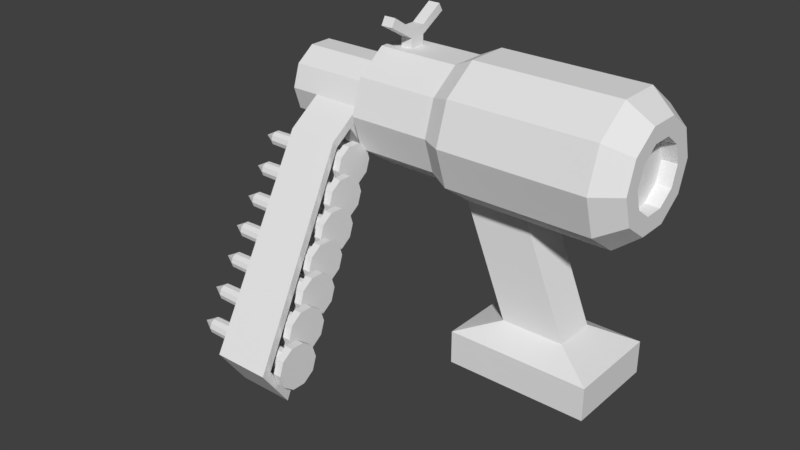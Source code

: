 # Source: nailgun.blend  (saved by Blender 2.79.0; exported with 4.5.12 LTS)
import bpy
from mathutils import Matrix  # noqa: F401  (used for matrix-valued properties, if any)

bpy.ops.wm.read_factory_settings(use_empty=True)
scene = bpy.context.scene
scene.name = 'Scene'

# ---- collections
col_collection_1 = bpy.data.collections.new('Collection 1'); scene.collection.children.link(col_collection_1)

# ---- world
world_world = bpy.data.worlds.new('World'); scene.world = world_world
world_world.color = (0.05088, 0.05088, 0.05088)
world_world.use_sun_shadow = False
world_world.sun_shadow_jitter_overblur = 0.0
world_world.cycles.sampling_method = 'MANUAL'

# ---- meshes
me_cylinder_009 = bpy.data.meshes.new('Cylinder.009')
me_cylinder_009.from_pydata([(2.407e-07, 0.0, -0.2075), (0.3259, 0.1059, -0.2075), (-0.3259, 0.1059, -0.2075), (0.3259, 0.1059, 0.2075), (2.051e-07, 0.0, 0.2075), (-0.3259, 0.1059, 0.2075), (-0.3259, -0.494, 0.2075), (-0.2052, -0.494, -0.2075), (0.3259, -0.494, -0.2075), (0.2052, -0.494, 0.2075), (2.407e-07, -0.04395, -0.2075), (-0.2052, -0.1646, -0.2075), (2.051e-07, -0.04395, 0.2075), (0.2052, -0.1646, 0.2075), (-0.2052, -0.1646, 0.2075), (0.2052, -0.1646, -0.2075), (2.96e-07, -3.63, 0.8765), (3.316e-07, -3.512, 0.4364), (-0.2052, -3.512, 0.8513), (-0.2052, -3.512, 0.4364), (0.2052, -3.512, 0.4364), (0.2052, -3.512, 0.8513), (-0.3259, 0.1059, 0.0), (0.3259, 0.1059, 0.0), (-0.3259, -0.494, 0.0), (0.3259, -0.494, 0.0), (0.3259, -0.04395, 0.0), (-0.3259, -0.04395, 0.0), (3.138e-07, -3.63, 0.6691), (-0.3259, -3.63, 0.6691), (0.3259, -3.63, 0.6691), (0.3259, -0.04395, -0.2075), (0.2052, -0.494, -0.2075), (-0.3259, -0.494, -0.2075), (-0.3259, -0.04395, -0.2075), (0.3259, -0.494, 0.2075), (0.3259, -0.04395, 0.2075), (-0.2052, -0.494, 0.2075), (-0.3259, -0.04395, 0.2075), (2.051e-07, -0.1646, 0.2075), (2.407e-07, -0.1646, -0.2075), (-0.3259, -3.63, 0.4616), (3.316e-07, -3.63, 0.4616), (0.3259, -3.63, 0.4616), (2.96e-07, -3.512, 0.8513), (0.3259, -3.63, 0.8765), (-0.3259, -3.63, 0.8765), (0.2052, -3.512, 0.6439), (3.138e-07, -3.512, 0.6439), (-0.2052, -3.512, 0.6439), (0.2052, -0.494, 0.0), (0.2052, -0.1646, 0.0), (-0.2052, -0.494, 0.0), (2.229e-07, -0.1646, 0.0), (-0.2052, -0.1646, 0.0), (2.407e-07, 0.0, -0.2075), (2.051e-07, 0.0, 0.2075)], [], [(47, 50, 32, 20), (47, 20, 17, 48), (48, 17, 19, 49), (49, 19, 7, 52), (27, 34, 33, 24), (50, 51, 15, 32), (51, 13, 39, 53), (26, 36, 35, 25), (23, 3, 36, 26), (4, 5, 38, 12), (0, 1, 31, 10), (22, 2, 34, 27), (2, 0, 10, 34), (3, 4, 12, 36), (28, 29, 41, 42), (30, 28, 42, 43), (24, 33, 41, 29), (52, 54, 14, 37), (25, 35, 45, 30), (53, 39, 14, 54), (8, 25, 30, 43), (6, 24, 29, 46), (45, 16, 28, 30), (16, 46, 29, 28), (5, 22, 27, 38), (1, 23, 26, 31), (31, 26, 25, 8), (38, 27, 24, 6), (32, 15, 31, 8), (11, 7, 33, 34), (13, 9, 35, 36), (37, 14, 38, 6), (14, 39, 12, 38), (15, 40, 10, 31), (40, 11, 34, 10), (39, 13, 36, 12), (19, 17, 42, 41), (17, 20, 43, 42), (21, 44, 16, 45), (44, 18, 46, 16), (9, 21, 45, 35), (20, 32, 8, 43), (7, 19, 41, 33), (18, 37, 6, 46), (40, 53, 54, 11), (7, 11, 54, 52), (15, 51, 53, 40), (9, 13, 51, 50), (18, 49, 52, 37), (44, 48, 49, 18), (21, 47, 48, 44), (21, 9, 50, 47)])
me_cylinder_009.use_remesh_preserve_volume = False
me_cylinder_009.use_remesh_preserve_attributes = False
me_cylinder_009.use_mirror_vertex_groups = False
me_cylinder_009.update()
me_cylinder_008 = bpy.data.meshes.new('Cylinder.008')
me_cylinder_008.from_pydata([(6.92e-08, 0.6072, -1.499), (2.013e-08, 1.689, 0.9695), (0.3569, 0.4912, -1.499), (0.9926, 1.366, 0.9695), (0.5774, 0.1876, -1.499), (1.606, 0.5219, 0.9695), (0.5774, -0.1876, -1.499), (1.606, -0.5219, 0.9695), (0.3569, -0.4912, -1.499), (0.9926, -1.366, 0.9695), (1.612e-08, -0.6072, -1.499), (-1.275e-07, -1.689, 0.9695), (-0.3569, -0.4912, -1.499), (-0.9926, -1.366, 0.9695), (-0.5774, -0.1876, -1.499), (-1.606, -0.5219, 0.9695), (-0.5774, 0.1876, -1.499), (-1.606, 0.5219, 0.9695), (-0.3569, 0.4912, -1.499), (-0.9926, 1.366, 0.9695), (-1.148e-07, 1.689, 0.7846), (0.9926, 1.366, 0.7846), (1.606, 0.5219, 0.7846), (1.606, -0.5219, 0.7846), (0.9926, -1.366, 0.7846), (-2.625e-07, -1.689, 0.7846), (-0.9926, -1.366, 0.7846), (-1.606, -0.5219, 0.7846), (-1.606, 0.5219, 0.7846), (-0.9926, 1.366, 0.7846), (1.341e-07, 1.192e-08, -1.821), (-0.7128, 0.2316, 0.7413), (-0.7128, -0.2316, 0.7413), (-0.4406, -0.6064, 0.7413), (-1.251e-07, -0.7495, 0.7413), (0.4406, -0.6064, 0.7413), (0.7128, -0.2316, 0.7413), (0.7128, 0.2316, 0.7413), (0.4406, 0.6064, 0.7413), (-5.958e-08, 0.7495, 0.7413), (-0.4406, 0.6064, 0.7413)], [], [(20, 1, 3, 21), (21, 3, 5, 22), (22, 5, 7, 23), (23, 7, 9, 24), (24, 9, 11, 25), (25, 11, 13, 26), (26, 13, 15, 27), (27, 15, 17, 28), (3, 1, 19, 17, 15, 13, 11, 9, 7, 5), (28, 17, 19, 29), (29, 19, 1, 20), (14, 16, 30), (16, 31, 40, 18), (40, 29, 20, 39), (14, 32, 31, 16), (31, 28, 29, 40), (12, 33, 32, 14), (32, 27, 28, 31), (10, 34, 33, 12), (33, 26, 27, 32), (8, 35, 34, 10), (34, 25, 26, 33), (6, 36, 35, 8), (35, 24, 25, 34), (4, 37, 36, 6), (36, 23, 24, 35), (2, 38, 37, 4), (37, 22, 23, 36), (0, 39, 38, 2), (38, 21, 22, 37), (39, 20, 21, 38), (12, 14, 30), (10, 12, 30), (8, 10, 30), (6, 8, 30), (0, 2, 30), (4, 6, 30), (2, 4, 30), (18, 0, 30), (16, 18, 30), (18, 40, 39, 0)])
me_cylinder_008.use_remesh_preserve_volume = False
me_cylinder_008.use_remesh_preserve_attributes = False
me_cylinder_008.use_mirror_vertex_groups = False
me_cylinder_008.update()
me_cylinder_001 = bpy.data.meshes.new('Cylinder.001')
me_cylinder_001.from_pydata([(6.92e-08, 0.6072, -1.499), (2.013e-08, 1.689, 0.9695), (0.3569, 0.4912, -1.499), (0.9926, 1.366, 0.9695), (0.5774, 0.1876, -1.499), (1.606, 0.5219, 0.9695), (0.5774, -0.1876, -1.499), (1.606, -0.5219, 0.9695), (0.3569, -0.4912, -1.499), (0.9926, -1.366, 0.9695), (1.612e-08, -0.6072, -1.499), (-1.275e-07, -1.689, 0.9695), (-0.3569, -0.4912, -1.499), (-0.9926, -1.366, 0.9695), (-0.5774, -0.1876, -1.499), (-1.606, -0.5219, 0.9695), (-0.5774, 0.1876, -1.499), (-1.606, 0.5219, 0.9695), (-0.3569, 0.4912, -1.499), (-0.9926, 1.366, 0.9695), (-1.148e-07, 1.689, 0.7846), (0.9926, 1.366, 0.7846), (1.606, 0.5219, 0.7846), (1.606, -0.5219, 0.7846), (0.9926, -1.366, 0.7846), (-2.625e-07, -1.689, 0.7846), (-0.9926, -1.366, 0.7846), (-1.606, -0.5219, 0.7846), (-1.606, 0.5219, 0.7846), (-0.9926, 1.366, 0.7846), (1.341e-07, 1.192e-08, -1.821), (-0.7128, 0.2316, 0.7413), (-0.7128, -0.2316, 0.7413), (-0.4406, -0.6064, 0.7413), (-1.251e-07, -0.7495, 0.7413), (0.4406, -0.6064, 0.7413), (0.7128, -0.2316, 0.7413), (0.7128, 0.2316, 0.7413), (0.4406, 0.6064, 0.7413), (-5.958e-08, 0.7495, 0.7413), (-0.4406, 0.6064, 0.7413)], [], [(20, 1, 3, 21), (21, 3, 5, 22), (22, 5, 7, 23), (23, 7, 9, 24), (24, 9, 11, 25), (25, 11, 13, 26), (26, 13, 15, 27), (27, 15, 17, 28), (3, 1, 19, 17, 15, 13, 11, 9, 7, 5), (28, 17, 19, 29), (29, 19, 1, 20), (14, 16, 30), (16, 31, 40, 18), (40, 29, 20, 39), (14, 32, 31, 16), (31, 28, 29, 40), (12, 33, 32, 14), (32, 27, 28, 31), (10, 34, 33, 12), (33, 26, 27, 32), (8, 35, 34, 10), (34, 25, 26, 33), (6, 36, 35, 8), (35, 24, 25, 34), (4, 37, 36, 6), (36, 23, 24, 35), (2, 38, 37, 4), (37, 22, 23, 36), (0, 39, 38, 2), (38, 21, 22, 37), (39, 20, 21, 38), (12, 14, 30), (10, 12, 30), (8, 10, 30), (6, 8, 30), (0, 2, 30), (4, 6, 30), (2, 4, 30), (18, 0, 30), (16, 18, 30), (18, 40, 39, 0)])
me_cylinder_001.use_remesh_preserve_volume = False
me_cylinder_001.use_remesh_preserve_attributes = False
me_cylinder_001.use_mirror_vertex_groups = False
me_cylinder_001.update()
me_cylinder_006 = bpy.data.meshes.new('Cylinder.006')
me_cylinder_006.from_pydata([(6.92e-08, 0.6072, -1.499), (2.013e-08, 1.689, 0.9695), (0.3569, 0.4912, -1.499), (0.9926, 1.366, 0.9695), (0.5774, 0.1876, -1.499), (1.606, 0.5219, 0.9695), (0.5774, -0.1876, -1.499), (1.606, -0.5219, 0.9695), (0.3569, -0.4912, -1.499), (0.9926, -1.366, 0.9695), (1.612e-08, -0.6072, -1.499), (-1.275e-07, -1.689, 0.9695), (-0.3569, -0.4912, -1.499), (-0.9926, -1.366, 0.9695), (-0.5774, -0.1876, -1.499), (-1.606, -0.5219, 0.9695), (-0.5774, 0.1876, -1.499), (-1.606, 0.5219, 0.9695), (-0.3569, 0.4912, -1.499), (-0.9926, 1.366, 0.9695), (-1.148e-07, 1.689, 0.7846), (0.9926, 1.366, 0.7846), (1.606, 0.5219, 0.7846), (1.606, -0.5219, 0.7846), (0.9926, -1.366, 0.7846), (-2.625e-07, -1.689, 0.7846), (-0.9926, -1.366, 0.7846), (-1.606, -0.5219, 0.7846), (-1.606, 0.5219, 0.7846), (-0.9926, 1.366, 0.7846), (1.341e-07, 1.192e-08, -1.821), (-0.7128, 0.2316, 0.7413), (-0.7128, -0.2316, 0.7413), (-0.4406, -0.6064, 0.7413), (-1.251e-07, -0.7495, 0.7413), (0.4406, -0.6064, 0.7413), (0.7128, -0.2316, 0.7413), (0.7128, 0.2316, 0.7413), (0.4406, 0.6064, 0.7413), (-5.958e-08, 0.7495, 0.7413), (-0.4406, 0.6064, 0.7413)], [], [(20, 1, 3, 21), (21, 3, 5, 22), (22, 5, 7, 23), (23, 7, 9, 24), (24, 9, 11, 25), (25, 11, 13, 26), (26, 13, 15, 27), (27, 15, 17, 28), (3, 1, 19, 17, 15, 13, 11, 9, 7, 5), (28, 17, 19, 29), (29, 19, 1, 20), (14, 16, 30), (16, 31, 40, 18), (40, 29, 20, 39), (14, 32, 31, 16), (31, 28, 29, 40), (12, 33, 32, 14), (32, 27, 28, 31), (10, 34, 33, 12), (33, 26, 27, 32), (8, 35, 34, 10), (34, 25, 26, 33), (6, 36, 35, 8), (35, 24, 25, 34), (4, 37, 36, 6), (36, 23, 24, 35), (2, 38, 37, 4), (37, 22, 23, 36), (0, 39, 38, 2), (38, 21, 22, 37), (39, 20, 21, 38), (12, 14, 30), (10, 12, 30), (8, 10, 30), (6, 8, 30), (0, 2, 30), (4, 6, 30), (2, 4, 30), (18, 0, 30), (16, 18, 30), (18, 40, 39, 0)])
me_cylinder_006.use_remesh_preserve_volume = False
me_cylinder_006.use_remesh_preserve_attributes = False
me_cylinder_006.use_mirror_vertex_groups = False
me_cylinder_006.update()
me_cylinder_003 = bpy.data.meshes.new('Cylinder.003')
me_cylinder_003.from_pydata([(6.92e-08, 0.6072, -1.499), (2.013e-08, 1.689, 0.9695), (0.3569, 0.4912, -1.499), (0.9926, 1.366, 0.9695), (0.5774, 0.1876, -1.499), (1.606, 0.5219, 0.9695), (0.5774, -0.1876, -1.499), (1.606, -0.5219, 0.9695), (0.3569, -0.4912, -1.499), (0.9926, -1.366, 0.9695), (1.612e-08, -0.6072, -1.499), (-1.275e-07, -1.689, 0.9695), (-0.3569, -0.4912, -1.499), (-0.9926, -1.366, 0.9695), (-0.5774, -0.1876, -1.499), (-1.606, -0.5219, 0.9695), (-0.5774, 0.1876, -1.499), (-1.606, 0.5219, 0.9695), (-0.3569, 0.4912, -1.499), (-0.9926, 1.366, 0.9695), (-1.148e-07, 1.689, 0.7846), (0.9926, 1.366, 0.7846), (1.606, 0.5219, 0.7846), (1.606, -0.5219, 0.7846), (0.9926, -1.366, 0.7846), (-2.625e-07, -1.689, 0.7846), (-0.9926, -1.366, 0.7846), (-1.606, -0.5219, 0.7846), (-1.606, 0.5219, 0.7846), (-0.9926, 1.366, 0.7846), (1.341e-07, 1.192e-08, -1.821), (-0.7128, 0.2316, 0.7413), (-0.7128, -0.2316, 0.7413), (-0.4406, -0.6064, 0.7413), (-1.251e-07, -0.7495, 0.7413), (0.4406, -0.6064, 0.7413), (0.7128, -0.2316, 0.7413), (0.7128, 0.2316, 0.7413), (0.4406, 0.6064, 0.7413), (-5.958e-08, 0.7495, 0.7413), (-0.4406, 0.6064, 0.7413)], [], [(20, 1, 3, 21), (21, 3, 5, 22), (22, 5, 7, 23), (23, 7, 9, 24), (24, 9, 11, 25), (25, 11, 13, 26), (26, 13, 15, 27), (27, 15, 17, 28), (3, 1, 19, 17, 15, 13, 11, 9, 7, 5), (28, 17, 19, 29), (29, 19, 1, 20), (14, 16, 30), (16, 31, 40, 18), (40, 29, 20, 39), (14, 32, 31, 16), (31, 28, 29, 40), (12, 33, 32, 14), (32, 27, 28, 31), (10, 34, 33, 12), (33, 26, 27, 32), (8, 35, 34, 10), (34, 25, 26, 33), (6, 36, 35, 8), (35, 24, 25, 34), (4, 37, 36, 6), (36, 23, 24, 35), (2, 38, 37, 4), (37, 22, 23, 36), (0, 39, 38, 2), (38, 21, 22, 37), (39, 20, 21, 38), (12, 14, 30), (10, 12, 30), (8, 10, 30), (6, 8, 30), (0, 2, 30), (4, 6, 30), (2, 4, 30), (18, 0, 30), (16, 18, 30), (18, 40, 39, 0)])
me_cylinder_003.use_remesh_preserve_volume = False
me_cylinder_003.use_remesh_preserve_attributes = False
me_cylinder_003.use_mirror_vertex_groups = False
me_cylinder_003.update()
me_cylinder_002 = bpy.data.meshes.new('Cylinder.002')
me_cylinder_002.from_pydata([(6.92e-08, 0.6072, -1.499), (2.013e-08, 1.689, 0.9695), (0.3569, 0.4912, -1.499), (0.9926, 1.366, 0.9695), (0.5774, 0.1876, -1.499), (1.606, 0.5219, 0.9695), (0.5774, -0.1876, -1.499), (1.606, -0.5219, 0.9695), (0.3569, -0.4912, -1.499), (0.9926, -1.366, 0.9695), (1.612e-08, -0.6072, -1.499), (-1.275e-07, -1.689, 0.9695), (-0.3569, -0.4912, -1.499), (-0.9926, -1.366, 0.9695), (-0.5774, -0.1876, -1.499), (-1.606, -0.5219, 0.9695), (-0.5774, 0.1876, -1.499), (-1.606, 0.5219, 0.9695), (-0.3569, 0.4912, -1.499), (-0.9926, 1.366, 0.9695), (-1.148e-07, 1.689, 0.7846), (0.9926, 1.366, 0.7846), (1.606, 0.5219, 0.7846), (1.606, -0.5219, 0.7846), (0.9926, -1.366, 0.7846), (-2.625e-07, -1.689, 0.7846), (-0.9926, -1.366, 0.7846), (-1.606, -0.5219, 0.7846), (-1.606, 0.5219, 0.7846), (-0.9926, 1.366, 0.7846), (1.341e-07, 1.192e-08, -1.821), (-0.7128, 0.2316, 0.7413), (-0.7128, -0.2316, 0.7413), (-0.4406, -0.6064, 0.7413), (-1.251e-07, -0.7495, 0.7413), (0.4406, -0.6064, 0.7413), (0.7128, -0.2316, 0.7413), (0.7128, 0.2316, 0.7413), (0.4406, 0.6064, 0.7413), (-5.958e-08, 0.7495, 0.7413), (-0.4406, 0.6064, 0.7413)], [], [(20, 1, 3, 21), (21, 3, 5, 22), (22, 5, 7, 23), (23, 7, 9, 24), (24, 9, 11, 25), (25, 11, 13, 26), (26, 13, 15, 27), (27, 15, 17, 28), (3, 1, 19, 17, 15, 13, 11, 9, 7, 5), (28, 17, 19, 29), (29, 19, 1, 20), (14, 16, 30), (16, 31, 40, 18), (40, 29, 20, 39), (14, 32, 31, 16), (31, 28, 29, 40), (12, 33, 32, 14), (32, 27, 28, 31), (10, 34, 33, 12), (33, 26, 27, 32), (8, 35, 34, 10), (34, 25, 26, 33), (6, 36, 35, 8), (35, 24, 25, 34), (4, 37, 36, 6), (36, 23, 24, 35), (2, 38, 37, 4), (37, 22, 23, 36), (0, 39, 38, 2), (38, 21, 22, 37), (39, 20, 21, 38), (12, 14, 30), (10, 12, 30), (8, 10, 30), (6, 8, 30), (0, 2, 30), (4, 6, 30), (2, 4, 30), (18, 0, 30), (16, 18, 30), (18, 40, 39, 0)])
me_cylinder_002.use_remesh_preserve_volume = False
me_cylinder_002.use_remesh_preserve_attributes = False
me_cylinder_002.use_mirror_vertex_groups = False
me_cylinder_002.update()
me_cylinder_004 = bpy.data.meshes.new('Cylinder.004')
me_cylinder_004.from_pydata([(6.92e-08, 0.6072, -1.499), (2.013e-08, 1.689, 0.9695), (0.3569, 0.4912, -1.499), (0.9926, 1.366, 0.9695), (0.5774, 0.1876, -1.499), (1.606, 0.5219, 0.9695), (0.5774, -0.1876, -1.499), (1.606, -0.5219, 0.9695), (0.3569, -0.4912, -1.499), (0.9926, -1.366, 0.9695), (1.612e-08, -0.6072, -1.499), (-1.275e-07, -1.689, 0.9695), (-0.3569, -0.4912, -1.499), (-0.9926, -1.366, 0.9695), (-0.5774, -0.1876, -1.499), (-1.606, -0.5219, 0.9695), (-0.5774, 0.1876, -1.499), (-1.606, 0.5219, 0.9695), (-0.3569, 0.4912, -1.499), (-0.9926, 1.366, 0.9695), (-1.148e-07, 1.689, 0.7846), (0.9926, 1.366, 0.7846), (1.606, 0.5219, 0.7846), (1.606, -0.5219, 0.7846), (0.9926, -1.366, 0.7846), (-2.625e-07, -1.689, 0.7846), (-0.9926, -1.366, 0.7846), (-1.606, -0.5219, 0.7846), (-1.606, 0.5219, 0.7846), (-0.9926, 1.366, 0.7846), (1.341e-07, 1.192e-08, -1.821), (-0.7128, 0.2316, 0.7413), (-0.7128, -0.2316, 0.7413), (-0.4406, -0.6064, 0.7413), (-1.251e-07, -0.7495, 0.7413), (0.4406, -0.6064, 0.7413), (0.7128, -0.2316, 0.7413), (0.7128, 0.2316, 0.7413), (0.4406, 0.6064, 0.7413), (-5.958e-08, 0.7495, 0.7413), (-0.4406, 0.6064, 0.7413)], [], [(20, 1, 3, 21), (21, 3, 5, 22), (22, 5, 7, 23), (23, 7, 9, 24), (24, 9, 11, 25), (25, 11, 13, 26), (26, 13, 15, 27), (27, 15, 17, 28), (3, 1, 19, 17, 15, 13, 11, 9, 7, 5), (28, 17, 19, 29), (29, 19, 1, 20), (14, 16, 30), (16, 31, 40, 18), (40, 29, 20, 39), (14, 32, 31, 16), (31, 28, 29, 40), (12, 33, 32, 14), (32, 27, 28, 31), (10, 34, 33, 12), (33, 26, 27, 32), (8, 35, 34, 10), (34, 25, 26, 33), (6, 36, 35, 8), (35, 24, 25, 34), (4, 37, 36, 6), (36, 23, 24, 35), (2, 38, 37, 4), (37, 22, 23, 36), (0, 39, 38, 2), (38, 21, 22, 37), (39, 20, 21, 38), (12, 14, 30), (10, 12, 30), (8, 10, 30), (6, 8, 30), (0, 2, 30), (4, 6, 30), (2, 4, 30), (18, 0, 30), (16, 18, 30), (18, 40, 39, 0)])
me_cylinder_004.use_remesh_preserve_volume = False
me_cylinder_004.use_remesh_preserve_attributes = False
me_cylinder_004.use_mirror_vertex_groups = False
me_cylinder_004.update()
me_cylinder_005 = bpy.data.meshes.new('Cylinder.005')
me_cylinder_005.from_pydata([(6.92e-08, 0.6072, -1.499), (2.013e-08, 1.689, 0.9695), (0.3569, 0.4912, -1.499), (0.9926, 1.366, 0.9695), (0.5774, 0.1876, -1.499), (1.606, 0.5219, 0.9695), (0.5774, -0.1876, -1.499), (1.606, -0.5219, 0.9695), (0.3569, -0.4912, -1.499), (0.9926, -1.366, 0.9695), (1.612e-08, -0.6072, -1.499), (-1.275e-07, -1.689, 0.9695), (-0.3569, -0.4912, -1.499), (-0.9926, -1.366, 0.9695), (-0.5774, -0.1876, -1.499), (-1.606, -0.5219, 0.9695), (-0.5774, 0.1876, -1.499), (-1.606, 0.5219, 0.9695), (-0.3569, 0.4912, -1.499), (-0.9926, 1.366, 0.9695), (-1.148e-07, 1.689, 0.7846), (0.9926, 1.366, 0.7846), (1.606, 0.5219, 0.7846), (1.606, -0.5219, 0.7846), (0.9926, -1.366, 0.7846), (-2.625e-07, -1.689, 0.7846), (-0.9926, -1.366, 0.7846), (-1.606, -0.5219, 0.7846), (-1.606, 0.5219, 0.7846), (-0.9926, 1.366, 0.7846), (1.341e-07, 1.192e-08, -1.821), (-0.7128, 0.2316, 0.7413), (-0.7128, -0.2316, 0.7413), (-0.4406, -0.6064, 0.7413), (-1.251e-07, -0.7495, 0.7413), (0.4406, -0.6064, 0.7413), (0.7128, -0.2316, 0.7413), (0.7128, 0.2316, 0.7413), (0.4406, 0.6064, 0.7413), (-5.958e-08, 0.7495, 0.7413), (-0.4406, 0.6064, 0.7413)], [], [(20, 1, 3, 21), (21, 3, 5, 22), (22, 5, 7, 23), (23, 7, 9, 24), (24, 9, 11, 25), (25, 11, 13, 26), (26, 13, 15, 27), (27, 15, 17, 28), (3, 1, 19, 17, 15, 13, 11, 9, 7, 5), (28, 17, 19, 29), (29, 19, 1, 20), (14, 16, 30), (16, 31, 40, 18), (40, 29, 20, 39), (14, 32, 31, 16), (31, 28, 29, 40), (12, 33, 32, 14), (32, 27, 28, 31), (10, 34, 33, 12), (33, 26, 27, 32), (8, 35, 34, 10), (34, 25, 26, 33), (6, 36, 35, 8), (35, 24, 25, 34), (4, 37, 36, 6), (36, 23, 24, 35), (2, 38, 37, 4), (37, 22, 23, 36), (0, 39, 38, 2), (38, 21, 22, 37), (39, 20, 21, 38), (12, 14, 30), (10, 12, 30), (8, 10, 30), (6, 8, 30), (0, 2, 30), (4, 6, 30), (2, 4, 30), (18, 0, 30), (16, 18, 30), (18, 40, 39, 0)])
me_cylinder_005.use_remesh_preserve_volume = False
me_cylinder_005.use_remesh_preserve_attributes = False
me_cylinder_005.use_mirror_vertex_groups = False
me_cylinder_005.update()
me_cylinder_007 = bpy.data.meshes.new('Cylinder.007')
me_cylinder_007.from_pydata([(6.92e-08, 0.6072, -1.499), (2.013e-08, 1.689, 0.9695), (0.3569, 0.4912, -1.499), (0.9926, 1.366, 0.9695), (0.5774, 0.1876, -1.499), (1.606, 0.5219, 0.9695), (0.5774, -0.1876, -1.499), (1.606, -0.5219, 0.9695), (0.3569, -0.4912, -1.499), (0.9926, -1.366, 0.9695), (1.612e-08, -0.6072, -1.499), (-1.275e-07, -1.689, 0.9695), (-0.3569, -0.4912, -1.499), (-0.9926, -1.366, 0.9695), (-0.5774, -0.1876, -1.499), (-1.606, -0.5219, 0.9695), (-0.5774, 0.1876, -1.499), (-1.606, 0.5219, 0.9695), (-0.3569, 0.4912, -1.499), (-0.9926, 1.366, 0.9695), (-1.148e-07, 1.689, 0.7846), (0.9926, 1.366, 0.7846), (1.606, 0.5219, 0.7846), (1.606, -0.5219, 0.7846), (0.9926, -1.366, 0.7846), (-2.625e-07, -1.689, 0.7846), (-0.9926, -1.366, 0.7846), (-1.606, -0.5219, 0.7846), (-1.606, 0.5219, 0.7846), (-0.9926, 1.366, 0.7846), (1.341e-07, 1.192e-08, -1.821), (-0.7128, 0.2316, 0.7413), (-0.7128, -0.2316, 0.7413), (-0.4406, -0.6064, 0.7413), (-1.251e-07, -0.7495, 0.7413), (0.4406, -0.6064, 0.7413), (0.7128, -0.2316, 0.7413), (0.7128, 0.2316, 0.7413), (0.4406, 0.6064, 0.7413), (-5.958e-08, 0.7495, 0.7413), (-0.4406, 0.6064, 0.7413)], [], [(20, 1, 3, 21), (21, 3, 5, 22), (22, 5, 7, 23), (23, 7, 9, 24), (24, 9, 11, 25), (25, 11, 13, 26), (26, 13, 15, 27), (27, 15, 17, 28), (3, 1, 19, 17, 15, 13, 11, 9, 7, 5), (28, 17, 19, 29), (29, 19, 1, 20), (14, 16, 30), (16, 31, 40, 18), (40, 29, 20, 39), (14, 32, 31, 16), (31, 28, 29, 40), (12, 33, 32, 14), (32, 27, 28, 31), (10, 34, 33, 12), (33, 26, 27, 32), (8, 35, 34, 10), (34, 25, 26, 33), (6, 36, 35, 8), (35, 24, 25, 34), (4, 37, 36, 6), (36, 23, 24, 35), (2, 38, 37, 4), (37, 22, 23, 36), (0, 39, 38, 2), (38, 21, 22, 37), (39, 20, 21, 38), (12, 14, 30), (10, 12, 30), (8, 10, 30), (6, 8, 30), (0, 2, 30), (4, 6, 30), (2, 4, 30), (18, 0, 30), (16, 18, 30), (18, 40, 39, 0)])
me_cylinder_007.use_remesh_preserve_volume = False
me_cylinder_007.use_remesh_preserve_attributes = False
me_cylinder_007.use_mirror_vertex_groups = False
me_cylinder_007.update()
me_cylinder = bpy.data.meshes.new('Cylinder')
me_cylinder.from_pydata([(-1.956e-08, 0.5545, -1.0), (0.0, 1.0, 1.0), (0.3259, 0.4486, -1.0), (0.5878, 0.809, 1.0), (0.5274, 0.1714, -1.0), (0.9511, 0.309, 1.0), (0.5274, -0.1714, -1.0), (0.9511, -0.309, 1.0), (0.3259, -0.4486, -1.0), (0.5878, -0.809, 1.0), (-4.75e-08, -0.5545, -1.0), (-8.742e-08, -1.0, 1.0), (-0.3259, -0.4486, -1.0), (-0.5878, -0.809, 1.0), (-0.5274, -0.1714, -1.0), (-0.9511, -0.309, 1.0), (-0.5274, 0.1714, -1.0), (-0.9511, 0.309, 1.0), (-0.3259, 0.4486, -1.0), (-0.5878, 0.809, 1.0), (1.251e-08, 0.8511, -0.3333), (0.0, 1.0, 0.3333), (0.5878, 0.809, 0.3333), (0.5003, 0.6886, -0.3333), (0.9511, 0.309, 0.3333), (0.8095, 0.263, -0.3333), (0.9511, -0.309, 0.3333), (0.8095, -0.263, -0.3333), (0.5878, -0.809, 0.3333), (0.5003, -0.6886, -0.3333), (-8.742e-08, -1.0, 0.3333), (-6.19e-08, -0.8511, -0.3333), (-0.5878, -0.809, 0.3333), (-0.5003, -0.6886, -0.3333), (-0.9511, -0.309, 0.3333), (-0.8095, -0.263, -0.3333), (-0.9511, 0.309, 0.3333), (-0.8095, 0.263, -0.3333), (-0.5878, 0.809, 0.3333), (-0.5003, 0.6886, -0.3333), (0.0, 1.0, -0.1715), (0.5878, 0.809, -0.1715), (0.9511, 0.309, -0.1715), (0.9511, -0.309, -0.1715), (0.5878, -0.809, -0.1715), (-8.742e-08, -1.0, -0.1715), (-0.5878, -0.809, -0.1715), (-0.9511, -0.309, -0.1715), (-0.9511, 0.309, -0.1715), (-0.5878, 0.809, -0.1715), (-9.759e-10, 0.8511, -1.0), (0.5003, 0.6886, -1.0), (0.8095, 0.263, -1.0), (0.8095, -0.263, -1.0), (0.5003, -0.6886, -1.0), (-7.538e-08, -0.8511, -1.0), (-0.5003, -0.6886, -1.0), (-0.8095, -0.1164, -0.8812), (-0.8095, 0.1164, -0.8812), (-0.5003, 0.6886, -1.0), (9.786e-08, 0.3121, -1.751), (0.1835, 0.2525, -1.751), (0.2969, 0.09646, -1.751), (0.2969, -0.09646, -1.751), (0.1835, -0.2525, -1.751), (1.231e-07, -0.3121, -1.751), (-0.1835, -0.2525, -1.751), (-0.2969, -0.09646, -1.751), (-0.2969, 0.09646, -1.751), (-0.1835, 0.2525, -1.751), (1.169e-07, 0.5545, -1.751), (0.3259, 0.4486, -1.751), (0.5274, 0.1714, -1.751), (0.5274, -0.1714, -1.751), (0.3259, -0.4486, -1.751), (8.891e-08, -0.5545, -1.751), (-0.3259, -0.4486, -1.751), (-0.5274, -0.1714, -1.751), (-0.5274, 0.1714, -1.751), (-0.3259, 0.4486, -1.751), (-7.788e-08, 0.3121, -1.289), (0.1835, 0.2525, -1.289), (0.2969, 0.09646, -1.289), (0.2969, -0.09646, -1.289), (0.1835, -0.2525, -1.289), (-5.265e-08, -0.3121, -1.289), (-0.1835, -0.2525, -1.289), (-0.2969, -0.09646, -1.289), (-0.2969, 0.09646, -1.289), (-0.1835, 0.2525, -1.289), (0.3259, 0.4486, -1.511), (3.017e-08, 0.5545, -1.511), (-0.5274, 0.1714, -1.511), (-0.5274, -0.1714, -1.511), (2.238e-09, -0.5545, -1.511), (0.3259, -0.4486, -1.511), (0.5274, 0.1714, -1.511), (-0.3259, 0.4486, -1.511), (-0.3259, -0.4486, -1.511), (0.5274, -0.1714, -1.511), (0.5003, 0.6886, -0.6667), (0.8095, 0.263, -0.6667), (0.8095, -0.263, -0.6667), (0.5003, -0.6886, -0.6667), (-6.864e-08, -0.8511, -0.6667), (-0.5003, -0.6886, -0.6667), (-0.8095, -0.1164, -0.7854), (-0.8095, 0.1164, -0.7854), (-0.5003, 0.6886, -0.6667), (5.768e-09, 0.8511, -0.6667), (-5.411e-09, 0.5545, -1.096), (-0.5274, -0.1714, -1.096), (0.3259, -0.4486, -1.096), (0.3259, 0.4486, -1.096), (-0.5274, 0.1714, -1.096), (-3.335e-08, -0.5545, -1.096), (0.5274, 0.1714, -1.096), (-0.3259, 0.4486, -1.096), (-0.3259, -0.4486, -1.096), (0.5274, -0.1714, -1.096), (0.2814, 0.3873, 1.191), (-1.206e-08, 0.4788, 1.191), (0.4553, 0.1479, 1.191), (0.4553, -0.1479, 1.191), (0.2814, -0.3873, 1.191), (-9.359e-09, -0.4788, 1.191), (-0.2814, -0.3873, 1.191), (-0.4553, -0.1479, 1.191), (-0.4553, 0.1479, 1.191), (-0.2814, 0.3873, 1.191), (0.4278, 0.5888, 1.191), (2.695e-08, 0.7278, 1.191), (0.6922, 0.2249, 1.191), (0.6922, -0.2249, 1.191), (0.4278, -0.5888, 1.191), (-3.667e-08, -0.7278, 1.191), (-0.4278, -0.5888, 1.191), (-0.6922, -0.2249, 1.191), (-0.6922, 0.2249, 1.191), (-0.4278, 0.5888, 1.191), (0.2814, 0.3873, 1.074), (-2.789e-08, 0.4788, 1.074), (0.4553, 0.1479, 1.074), (0.4553, -0.1479, 1.074), (0.2814, -0.3873, 1.074), (-2.518e-08, -0.4788, 1.074), (-0.2814, -0.3873, 1.074), (-0.4553, -0.1479, 1.074), (-0.4553, 0.1479, 1.074), (-0.2814, 0.3873, 1.074), (2.72, 0.697, 1.014), (2.72, -0.697, 1.014), (2.72, 0.697, -0.1252), (2.72, -0.697, -0.1252), (3.31, 0.5567, 0.8733), (3.31, -0.5567, 0.8733), (3.31, 0.5567, 0.01513), (3.31, -0.5567, 0.01513), (2.507, 0.309, 0.6862), (2.507, 0.309, 0.1813), (2.507, -0.309, 0.1813), (2.507, -0.309, 0.6862), (3.203, 0.697, 1.014), (3.203, -0.697, 1.014), (3.203, 0.697, -0.1252), (3.203, -0.697, -0.1252), (-0.8095, -0.263, -0.6667), (-0.8095, -0.263, -1.0), (-0.8095, 0.263, -1.0), (-0.8095, 0.263, -0.6667), (-0.9505, -0.1164, -0.7854), (-0.9505, -0.1164, -0.8812), (-0.9505, 0.1164, -0.8812), (-0.9505, 0.1164, -0.7854), (-1.082, -0.1164, -0.7854), (-1.082, -0.1164, -0.8812), (-1.082, 0.1164, -0.8812), (-1.082, 0.1164, -0.7854), (-1.178, -0.511, -0.7854), (-1.178, -0.511, -0.8812), (-1.178, 0.511, -0.7854), (-1.178, 0.511, -0.8812), (-1.291, -0.4455, -0.7854), (-1.291, -0.4455, -0.8812), (-1.291, 0.4455, -0.7854), (-1.291, 0.4455, -0.8812), (0.3259, 0.4486, -1.304), (-0.5274, 0.1714, -1.304), (0.5274, 0.1714, -1.304), (-0.3259, 0.4486, -1.304), (-0.3259, -0.4486, -1.304), (0.5274, -0.1714, -1.304), (1.238e-08, 0.5545, -1.304), (-0.5274, -0.1714, -1.304), (0.3259, -0.4486, -1.304), (-1.555e-08, -0.5545, -1.304)], [], [(21, 1, 3, 22), (22, 3, 5, 24), (24, 5, 7, 26), (26, 7, 9, 28), (28, 9, 11, 30), (30, 11, 13, 32), (32, 13, 15, 34), (34, 15, 17, 36), (7, 5, 132, 133), (36, 17, 19, 38), (38, 19, 1, 21), (91, 90, 71, 70), (108, 39, 20, 109), (49, 38, 21, 40), (169, 37, 39, 108), (48, 36, 38, 49), (166, 35, 37, 169), (47, 34, 36, 48), (105, 33, 35, 166), (46, 32, 34, 47), (104, 31, 33, 105), (45, 30, 32, 46), (103, 29, 31, 104), (44, 28, 30, 45), (102, 27, 29, 103), (43, 26, 28, 44), (101, 25, 27, 102), (159, 158, 150, 152), (100, 23, 25, 101), (41, 22, 24, 42), (109, 20, 23, 100), (40, 21, 22, 41), (20, 40, 41, 23), (23, 41, 42, 25), (25, 42, 43, 27), (27, 43, 44, 29), (29, 44, 45, 31), (31, 45, 46, 33), (33, 46, 47, 35), (35, 47, 48, 37), (37, 48, 49, 39), (39, 49, 40, 20), (2, 0, 50, 51), (4, 2, 51, 52), (6, 4, 52, 53), (8, 6, 53, 54), (10, 8, 54, 55), (12, 10, 55, 56), (14, 12, 56, 167), (16, 14, 167, 168), (18, 16, 168, 59), (0, 18, 59, 50), (61, 62, 82, 81), (93, 92, 78, 77), (95, 94, 75, 74), (90, 96, 72, 71), (92, 97, 79, 78), (94, 98, 76, 75), (96, 99, 73, 72), (97, 91, 70, 79), (98, 93, 77, 76), (99, 95, 74, 73), (61, 60, 70, 71), (62, 61, 71, 72), (63, 62, 72, 73), (64, 63, 73, 74), (65, 64, 74, 75), (66, 65, 75, 76), (67, 66, 76, 77), (68, 67, 77, 78), (69, 68, 78, 79), (60, 69, 79, 70), (80, 81, 82, 83, 84, 85, 86, 87, 88, 89), (68, 69, 89, 88), (65, 66, 86, 85), (62, 63, 83, 82), (69, 60, 80, 89), (66, 67, 87, 86), (63, 64, 84, 83), (60, 61, 81, 80), (67, 68, 88, 87), (64, 65, 85, 84), (191, 194, 95, 99), (190, 193, 93, 98), (189, 192, 91, 97), (188, 191, 99, 96), (187, 189, 97, 92), (186, 188, 96, 90), (193, 187, 92, 93), (192, 186, 90, 91), (50, 109, 100, 51), (51, 100, 101, 52), (52, 101, 102, 53), (53, 102, 103, 54), (54, 103, 104, 55), (55, 104, 105, 56), (56, 105, 166, 167), (107, 58, 172, 173), (168, 169, 108, 59), (59, 108, 109, 50), (0, 2, 113, 110), (14, 16, 114, 111), (8, 10, 115, 112), (2, 4, 116, 113), (16, 18, 117, 114), (10, 12, 118, 115), (4, 6, 119, 116), (18, 0, 110, 117), (12, 14, 111, 118), (6, 8, 112, 119), (122, 120, 140, 142), (5, 3, 130, 132), (1, 19, 139, 131), (19, 17, 138, 139), (17, 15, 137, 138), (15, 13, 136, 137), (13, 11, 135, 136), (11, 9, 134, 135), (9, 7, 133, 134), (3, 1, 131, 130), (121, 120, 130, 131), (120, 122, 132, 130), (122, 123, 133, 132), (123, 124, 134, 133), (124, 125, 135, 134), (125, 126, 136, 135), (126, 127, 137, 136), (127, 128, 138, 137), (128, 129, 139, 138), (129, 121, 131, 139), (140, 141, 149, 148, 147, 146, 145, 144, 143, 142), (129, 128, 148, 149), (126, 125, 145, 146), (123, 122, 142, 143), (121, 129, 149, 141), (127, 126, 146, 147), (124, 123, 143, 144), (120, 121, 141, 140), (128, 127, 147, 148), (125, 124, 144, 145), (152, 150, 162, 164), (161, 160, 153, 151), (160, 159, 152, 153), (158, 161, 151, 150), (156, 154, 155, 157), (151, 153, 165, 163), (150, 151, 163, 162), (153, 152, 164, 165), (24, 26, 161, 158), (43, 42, 159, 160), (26, 43, 160, 161), (42, 24, 158, 159), (155, 154, 162, 163), (154, 156, 164, 162), (157, 155, 163, 165), (156, 157, 165, 164), (106, 57, 167, 166), (57, 58, 168, 167), (58, 107, 169, 168), (107, 106, 166, 169), (170, 173, 177, 174), (57, 106, 170, 171), (106, 107, 173, 170), (58, 57, 171, 172), (175, 174, 177, 176), (172, 171, 175, 176), (177, 173, 180, 184), (175, 171, 179, 183), (180, 181, 185, 184), (179, 178, 182, 183), (176, 177, 184, 185), (174, 175, 183, 182), (172, 176, 185, 181), (170, 174, 182, 178), (173, 172, 181, 180), (171, 170, 178, 179), (110, 113, 186, 192), (111, 114, 187, 193), (113, 116, 188, 186), (114, 117, 189, 187), (116, 119, 191, 188), (117, 110, 192, 189), (118, 111, 193, 190), (119, 112, 194, 191), (94, 195, 190, 98), (95, 194, 195, 94), (190, 195, 115, 118), (195, 194, 112, 115)])
me_cylinder.use_remesh_preserve_volume = False
me_cylinder.use_remesh_preserve_attributes = False
me_cylinder.use_mirror_vertex_groups = False
me_cylinder.update()

# ---- objects
ob_nailgunclip = bpy.data.objects.new('NailGunClip', me_cylinder_009)
ob_nail1 = bpy.data.objects.new('Nail1', me_cylinder_008)
ob_nail3 = bpy.data.objects.new('Nail3', me_cylinder_001)
ob_nail2 = bpy.data.objects.new('Nail2', me_cylinder_006)
ob_nail4 = bpy.data.objects.new('Nail4', me_cylinder_003)
ob_nail5 = bpy.data.objects.new('Nail5', me_cylinder_002)
ob_nail6 = bpy.data.objects.new('Nail6', me_cylinder_004)
ob_nail7 = bpy.data.objects.new('Nail7', me_cylinder_005)
ob_nailmain = bpy.data.objects.new('NailMain', me_cylinder_007)
ob_nailgun = bpy.data.objects.new('NailGun', me_cylinder)

# ---- transforms, parenting, visibility, modifiers, constraints
ob_nailgunclip.location = (-2.347, -0.4542, 2.968)
ob_nailgunclip.rotation_euler = (1.571, 0.9599, 1.571)
ob_nailgunclip.scale = (1.0, 1.0, 1.8)
ob_nailgunclip.lineart.crease_threshold = 0.0
ob_nail1.parent = ob_nailgunclip
ob_nail1.matrix_parent_inverse = Matrix(((0.0, 0.0, -1.0, 3.293), (0.0, 1.0, 0.0, 0.5545), (0.5556, 0.0, 5.96e-08, 1.304), (0.0, 0.0, 0.0, 1.0)))
ob_nail1.location = (-2.299, -1.112, 3.293)
ob_nail1.rotation_euler = (0.0, 1.571, 0.0)
ob_nail1.scale = (0.1776, 0.1776, 0.5827)
ob_nail1.lineart.crease_threshold = 0.0
ob_nail3.parent = ob_nailgunclip
ob_nail3.matrix_parent_inverse = Matrix(((0.0, 0.0, -1.0, 3.293), (0.0, 1.0, 0.0, 0.5545), (0.5556, 0.0, 5.96e-08, 1.304), (0.0, 0.0, 0.0, 1.0)))
ob_nail3.location = (-1.912, -2.057, 3.293)
ob_nail3.rotation_euler = (0.0, 1.571, 0.0)
ob_nail3.scale = (0.1776, 0.1776, 0.5827)
ob_nail3.lineart.crease_threshold = 0.0
ob_nail2.parent = ob_nailgunclip
ob_nail2.matrix_parent_inverse = Matrix(((0.0, 0.0, -1.0, 3.293), (0.0, 1.0, 0.0, 0.5545), (0.5556, 0.0, 5.96e-08, 1.304), (0.0, 0.0, 0.0, 1.0)))
ob_nail2.location = (-2.1, -1.596, 3.293)
ob_nail2.rotation_euler = (0.0, 1.571, 0.0)
ob_nail2.scale = (0.1776, 0.1776, 0.5827)
ob_nail2.lineart.crease_threshold = 0.0
ob_nail4.parent = ob_nailgunclip
ob_nail4.matrix_parent_inverse = Matrix(((0.0, 0.0, -1.0, 3.293), (0.0, 1.0, 0.0, 0.5545), (0.5556, 0.0, 5.96e-08, 1.304), (0.0, 0.0, 0.0, 1.0)))
ob_nail4.location = (-1.769, -2.506, 3.294)
ob_nail4.rotation_euler = (0.0, 1.571, 0.0)
ob_nail4.scale = (0.1776, 0.1776, 0.5827)
ob_nail4.lineart.crease_threshold = 0.0
ob_nail5.parent = ob_nailgunclip
ob_nail5.matrix_parent_inverse = Matrix(((0.0, 0.0, -1.0, 3.293), (0.0, 1.0, 0.0, 0.5545), (0.5556, 0.0, 5.96e-08, 1.304), (0.0, 0.0, 0.0, 1.0)))
ob_nail5.location = (-1.584, -2.935, 3.294)
ob_nail5.rotation_euler = (0.0, 1.571, 0.0)
ob_nail5.scale = (0.1776, 0.1776, 0.5827)
ob_nail5.lineart.crease_threshold = 0.0
ob_nail6.parent = ob_nailgunclip
ob_nail6.matrix_parent_inverse = Matrix(((0.0, 0.0, -1.0, 3.293), (0.0, 1.0, 0.0, 0.5545), (0.5556, 0.0, 5.96e-08, 1.304), (0.0, 0.0, 0.0, 1.0)))
ob_nail6.location = (-1.431, -3.38, 3.295)
ob_nail6.rotation_euler = (0.0, 1.571, 0.0)
ob_nail6.scale = (0.1776, 0.1776, 0.5827)
ob_nail6.lineart.crease_threshold = 0.0
ob_nail7.parent = ob_nailgunclip
ob_nail7.matrix_parent_inverse = Matrix(((0.0, 0.0, -1.0, 3.293), (0.0, 1.0, 0.0, 0.5545), (0.5556, 0.0, 5.96e-08, 1.304), (0.0, 0.0, 0.0, 1.0)))
ob_nail7.location = (-1.236, -3.821, 3.296)
ob_nail7.rotation_euler = (0.0, 1.571, 0.0)
ob_nail7.scale = (0.1776, 0.1776, 0.5827)
ob_nail7.lineart.crease_threshold = 0.0
ob_nailmain.location = (-2.321, 0.0, 3.293)
ob_nailmain.rotation_euler = (0.0, 1.571, 0.0)
ob_nailmain.scale = (0.1776, 0.1776, 0.5827)
ob_nailmain.lineart.crease_threshold = 0.0
ob_nailgun.location = (0.0, 0.0, 3.293)
ob_nailgun.rotation_euler = (-0.0, 1.571, 0.0)
ob_nailgun.scale = (1.0, 1.0, 1.8)
ob_nailgun.lineart.crease_threshold = 0.0

# ---- collection membership
col_collection_1.objects.link(ob_nailgunclip)
col_collection_1.objects.link(ob_nail1)
col_collection_1.objects.link(ob_nail3)
col_collection_1.objects.link(ob_nail2)
col_collection_1.objects.link(ob_nail4)
col_collection_1.objects.link(ob_nail5)
col_collection_1.objects.link(ob_nail6)
col_collection_1.objects.link(ob_nail7)
col_collection_1.objects.link(ob_nailmain)
col_collection_1.objects.link(ob_nailgun)

# ---- scene / render settings (as saved in the file)
scene.frame_start = 1; scene.frame_end = 250; scene.frame_set(1)
scene.render.engine = 'BLENDER_EEVEE_NEXT'
scene.render.resolution_percentage = 50
scene.render.dither_intensity = 0.0
scene.cycles.use_denoising = False
scene.cycles.samples = 128
scene.cycles.sampling_pattern = 'TABULATED_SOBOL'
scene.cycles.use_adaptive_sampling = False
scene.cycles.use_light_tree = False
scene.cycles.blur_glossy = 0.0
scene.cycles.sample_clamp_indirect = 0.0
scene.view_settings.view_transform = 'Standard'
bpy.context.view_layer.update()

# ---- added for rendering (the .blend has no active camera and no usable light): camera, sun
cam_auto = bpy.data.cameras.new('AutoCamera')
cam_auto.lens = 50.0
cam_auto.sensor_width = 36.0
cam_auto.clip_end = 1000.0
ob_auto_camera = bpy.data.objects.new('AutoCamera', cam_auto)
scene.collection.objects.link(ob_auto_camera)
ob_auto_camera.location = (7.28515, -10.7929, 8.60724)
ob_auto_camera.rotation_euler = (1.09748, -7.21219e-08, 0.694738)
scene.camera = ob_auto_camera
light_auto_sun = bpy.data.lights.new('AutoSun', 'SUN')
light_auto_sun.energy = 3.0
light_auto_sun.angle = 0.0523599
ob_auto_sun = bpy.data.objects.new('AutoSun', light_auto_sun)
scene.collection.objects.link(ob_auto_sun)
ob_auto_sun.rotation_euler = (0.872665, 0.174533, 0.523599)
bpy.context.view_layer.update()
